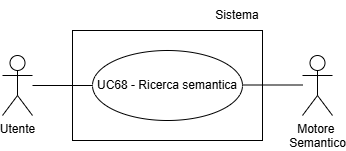

The diagram above was exported from draw.io. Its source (the exported page's mxGraphModel, read from the mxfile embedded in the PNG):
<mxGraphModel dx="1030" dy="561" grid="1" gridSize="10" guides="1" tooltips="1" connect="1" arrows="1" fold="1" page="1" pageScale="1" pageWidth="827" pageHeight="1169" math="0" shadow="0">
  <root>
    <mxCell id="0" />
    <mxCell id="1" parent="0" />
    <mxCell id="jwaEah34wHRWRTEzyUud-1" parent="1" style="shape=umlActor;verticalLabelPosition=bottom;verticalAlign=top;html=1;outlineConnect=0;" value="Utente" vertex="1">
      <mxGeometry height="60" width="30" x="230" y="245" as="geometry" />
    </mxCell>
    <mxCell id="jwaEah34wHRWRTEzyUud-2" edge="1" parent="1" source="jwaEah34wHRWRTEzyUud-1" style="endArrow=none;html=1;rounded=0;entryX=0;entryY=0.5;entryDx=0;entryDy=0;" value="">
      <mxGeometry height="50" relative="1" width="50" as="geometry">
        <mxPoint x="140" y="265" as="sourcePoint" />
        <mxPoint x="320" y="275" as="targetPoint" />
      </mxGeometry>
    </mxCell>
    <mxCell id="jwaEah34wHRWRTEzyUud-3" parent="1" style="ellipse;whiteSpace=wrap;html=1;" value="UC68 - Ricerca semantica" vertex="1">
      <mxGeometry height="70" width="150" x="320" y="240" as="geometry" />
    </mxCell>
    <mxCell id="jwaEah34wHRWRTEzyUud-4" edge="1" parent="1" style="endArrow=none;html=1;rounded=0;entryX=0;entryY=0.5;entryDx=0;entryDy=0;" value="">
      <mxGeometry height="50" relative="1" width="50" as="geometry">
        <mxPoint x="470" y="274.5" as="sourcePoint" />
        <mxPoint x="530" y="274.5" as="targetPoint" />
      </mxGeometry>
    </mxCell>
    <mxCell id="jwaEah34wHRWRTEzyUud-5" parent="1" style="text;html=1;whiteSpace=wrap;strokeColor=none;fillColor=none;align=center;verticalAlign=middle;rounded=0;" value="Sistema" vertex="1">
      <mxGeometry height="30" width="50" x="440" y="190" as="geometry" />
    </mxCell>
    <mxCell id="jwaEah34wHRWRTEzyUud-7" parent="1" style="rounded=0;whiteSpace=wrap;html=1;fillColor=none;" value="" vertex="1">
      <mxGeometry height="110" width="190" x="300" y="220" as="geometry" />
    </mxCell>
    <mxCell id="ssE895y_3OKmZfAcKMaT-1" parent="1" style="shape=umlActor;verticalLabelPosition=bottom;verticalAlign=top;html=1;outlineConnect=0;" value="&lt;span style=&quot;text-wrap-mode: wrap;&quot;&gt;Motore&amp;nbsp;&lt;/span&gt;&lt;div&gt;&lt;span style=&quot;text-wrap-mode: wrap;&quot;&gt;Semantico&lt;/span&gt;&lt;/div&gt;" vertex="1">
      <mxGeometry height="60" width="30" x="530" y="245" as="geometry" />
    </mxCell>
  </root>
</mxGraphModel>